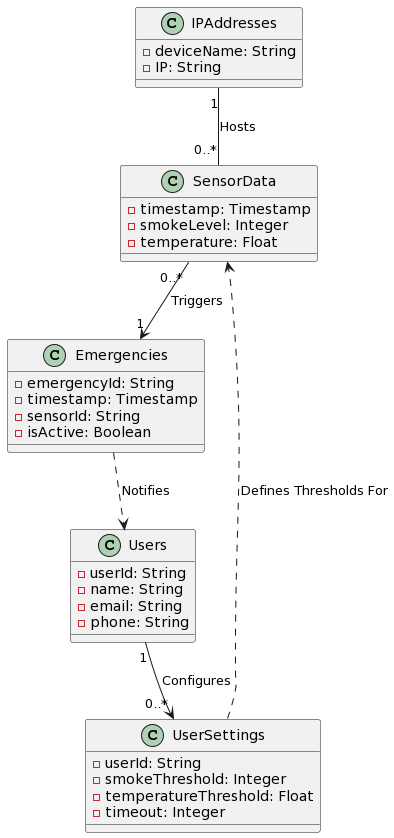

The diagram above was rendered by PlantUML. Its source (embedded in the PNG):
@startuml
class SensorData {
  - timestamp: Timestamp
  - smokeLevel: Integer
  - temperature: Float
}
class Users {
  - userId: String
  - name: String
  - email: String
  - phone: String
}
class UserSettings {
  - userId: String
  - smokeThreshold: Integer
  - temperatureThreshold: Float
  - timeout: Integer
}
class Emergencies {
  - emergencyId: String
  - timestamp: Timestamp
  - sensorId: String
  - isActive: Boolean
}
class IPAddresses {
  - deviceName: String
  - IP: String
}
' Associations
Users "1" --> "0..*" UserSettings : "Configures"
SensorData "0..*" --> "1" Emergencies : "Triggers"
IPAddresses "1" -- "0..*" SensorData : "Hosts"
' Dependencies
Emergencies ..> Users : "Notifies"
UserSettings ..> SensorData : "Defines Thresholds For"
@enduml